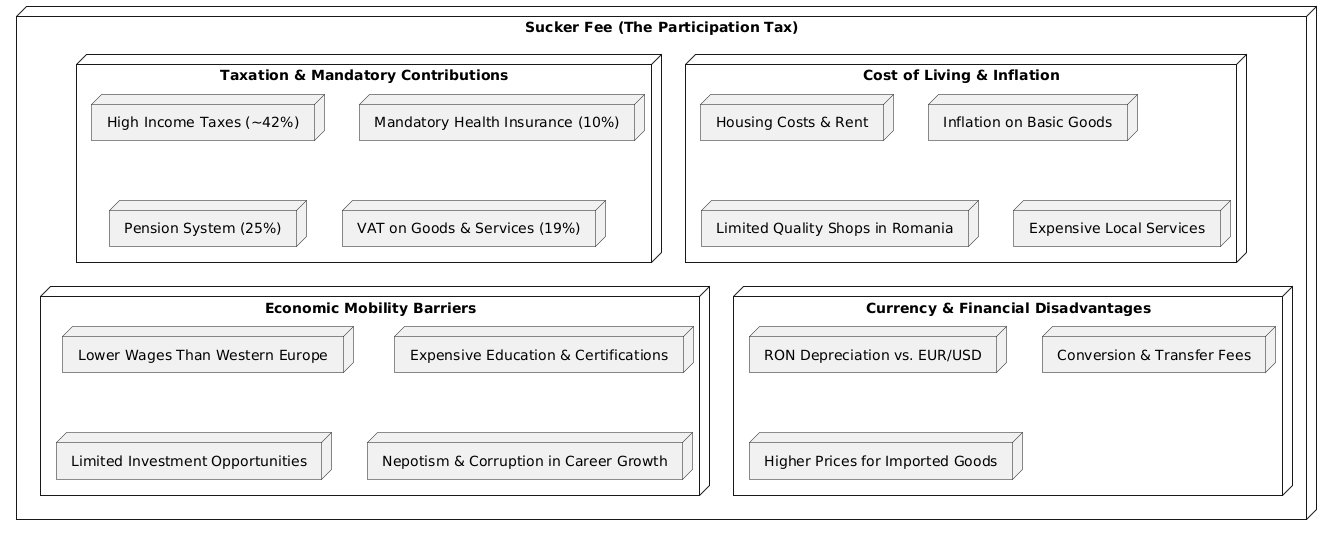

The diagram above was rendered by PlantUML. Its source (embedded in the PNG):
@startuml
skinparam defaultTextAlignment center

' Root Concept
node "Sucker Fee (The Participation Tax)" as ROOT {

' Taxation & Mandatory Contributions
node "Taxation & Mandatory Contributions" {
  node "High Income Taxes (~42%)"
  node "Mandatory Health Insurance (10%)"
  node "Pension System (25%)"
  node "VAT on Goods & Services (19%)"
}

' Cost of Living & Inflation
node "Cost of Living & Inflation" {
  node "Housing Costs & Rent"
  node "Inflation on Basic Goods"
  node "Limited Quality Shops in Romania"
  node "Expensive Local Services"
}

' Economic Mobility Barriers
node "Economic Mobility Barriers" {
  node "Lower Wages Than Western Europe"
  node "Expensive Education & Certifications"
  node "Limited Investment Opportunities"
  node "Nepotism & Corruption in Career Growth"
}

' Currency & Financial Disadvantages
node "Currency & Financial Disadvantages" {
  node "RON Depreciation vs. EUR/USD"
  node "Conversion & Transfer Fees"
  node "Higher Prices for Imported Goods"
}
}
@enduml